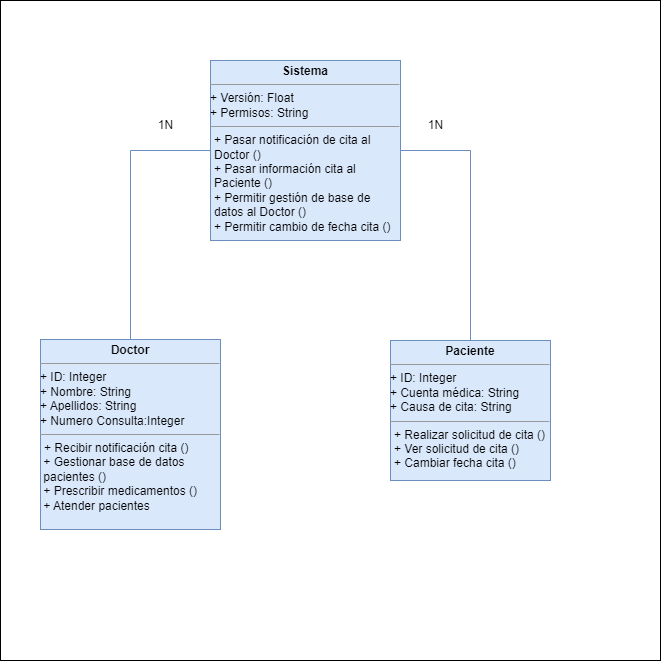

The diagram above was exported from draw.io. Its source (the exported page's mxGraphModel, read from the mxfile embedded in the PNG):
<mxGraphModel dx="1195" dy="628" grid="1" gridSize="10" guides="1" tooltips="1" connect="1" arrows="1" fold="1" page="1" pageScale="1" pageWidth="827" pageHeight="1169" background="#FFFFFF" math="0" shadow="0">
  <root>
    <mxCell id="0" />
    <mxCell id="1" parent="0" />
    <mxCell id="aroVYhqKY7OZYT_FTCp6-29" value="" style="whiteSpace=wrap;html=1;aspect=fixed;" parent="1" vertex="1">
      <mxGeometry x="50" y="50" width="660" height="660" as="geometry" />
    </mxCell>
    <mxCell id="aroVYhqKY7OZYT_FTCp6-15" value="&lt;p style=&quot;margin:0px;margin-top:4px;text-align:center;&quot;&gt;&lt;b&gt;Paciente&lt;/b&gt;&lt;/p&gt;&lt;hr size=&quot;1&quot;&gt;&lt;div&gt;&lt;div&gt;+ ID: Integer&lt;/div&gt;&lt;div&gt;+ Cuenta médica: String&lt;/div&gt;&lt;div&gt;+ Causa de cita: String&lt;br&gt;&lt;/div&gt;&lt;/div&gt;&lt;hr size=&quot;1&quot;&gt;&lt;p style=&quot;margin:0px;margin-left:4px;&quot;&gt;+ Realizar solicitud de cita ()&lt;/p&gt;&lt;p style=&quot;margin:0px;margin-left:4px;&quot;&gt;+ Ver solicitud de cita ()&lt;br&gt;&lt;/p&gt;&lt;p style=&quot;margin:0px;margin-left:4px;&quot;&gt;+ Cambiar fecha cita ()&lt;/p&gt;" style="verticalAlign=top;align=left;overflow=fill;html=1;whiteSpace=wrap;fillColor=#dae8fc;strokeColor=#6c8ebf;" parent="1" vertex="1">
      <mxGeometry x="440" y="390" width="160" height="140" as="geometry" />
    </mxCell>
    <mxCell id="aroVYhqKY7OZYT_FTCp6-16" value="&lt;p style=&quot;margin:0px;margin-top:4px;text-align:center;&quot;&gt;&lt;b&gt;Doctor&lt;/b&gt;&lt;/p&gt;&lt;hr size=&quot;1&quot;&gt;&lt;div&gt;&lt;div&gt;+ ID: Integer&lt;/div&gt;&lt;div&gt;+ Nombre: String&lt;/div&gt;&lt;/div&gt;&lt;div&gt;+ Apellidos: String&lt;/div&gt;&lt;div&gt;+ Numero Consulta:Integer&lt;/div&gt;&lt;hr size=&quot;1&quot;&gt;&lt;p style=&quot;margin:0px;margin-left:4px;&quot;&gt;+ Recibir notificación cita ()&lt;/p&gt;&lt;div&gt;&amp;nbsp;+ Gestionar base de datos&amp;nbsp; &amp;nbsp;pacientes ()&lt;/div&gt;&lt;div&gt;&amp;nbsp;+ Prescribir medicamentos ()&lt;/div&gt;&lt;div&gt;&amp;nbsp;+ Atender pacientes&lt;/div&gt;&lt;p style=&quot;margin:0px;margin-left:4px;&quot;&gt;&lt;br&gt;&lt;/p&gt;" style="verticalAlign=top;align=left;overflow=fill;html=1;whiteSpace=wrap;fillColor=#dae8fc;strokeColor=#6c8ebf;" parent="1" vertex="1">
      <mxGeometry x="90" y="389" width="180" height="190" as="geometry" />
    </mxCell>
    <mxCell id="aroVYhqKY7OZYT_FTCp6-18" style="edgeStyle=orthogonalEdgeStyle;rounded=0;orthogonalLoop=1;jettySize=auto;html=1;exitX=1;exitY=0.5;exitDx=0;exitDy=0;endArrow=none;endFill=0;fillColor=#dae8fc;strokeColor=#6c8ebf;" parent="1" source="aroVYhqKY7OZYT_FTCp6-17" target="aroVYhqKY7OZYT_FTCp6-15" edge="1">
      <mxGeometry relative="1" as="geometry" />
    </mxCell>
    <mxCell id="aroVYhqKY7OZYT_FTCp6-20" style="edgeStyle=orthogonalEdgeStyle;rounded=0;orthogonalLoop=1;jettySize=auto;html=1;exitX=0;exitY=0.5;exitDx=0;exitDy=0;entryX=0.5;entryY=0;entryDx=0;entryDy=0;endArrow=none;endFill=0;fillColor=#dae8fc;strokeColor=#6c8ebf;" parent="1" source="aroVYhqKY7OZYT_FTCp6-17" target="aroVYhqKY7OZYT_FTCp6-16" edge="1">
      <mxGeometry relative="1" as="geometry" />
    </mxCell>
    <mxCell id="aroVYhqKY7OZYT_FTCp6-17" value="&lt;p style=&quot;margin:0px;margin-top:4px;text-align:center;&quot;&gt;&lt;b&gt;Sistema&lt;/b&gt;&lt;br&gt;&lt;/p&gt;&lt;hr size=&quot;1&quot;&gt;&lt;div&gt;&lt;div&gt;+ Versión: Float&lt;/div&gt;&lt;div&gt;+ Permisos: String&lt;br&gt;&lt;/div&gt;&lt;/div&gt;&lt;hr size=&quot;1&quot;&gt;&lt;p style=&quot;margin:0px;margin-left:4px;&quot;&gt;+ Pasar notificación de cita al Doctor ()&lt;br&gt;&lt;/p&gt;&lt;p style=&quot;margin:0px;margin-left:4px;&quot;&gt;+ Pasar información cita al Paciente ()&lt;/p&gt;&lt;p style=&quot;margin:0px;margin-left:4px;&quot;&gt;+ Permitir gestión de base de datos al Doctor ()&lt;br&gt;&lt;/p&gt;&lt;p style=&quot;margin:0px;margin-left:4px;&quot;&gt;+ Permitir cambio de fecha cita ()&lt;/p&gt;" style="verticalAlign=top;align=left;overflow=fill;html=1;whiteSpace=wrap;fillColor=#dae8fc;strokeColor=#6c8ebf;" parent="1" vertex="1">
      <mxGeometry x="260" y="110" width="190" height="180" as="geometry" />
    </mxCell>
    <mxCell id="aroVYhqKY7OZYT_FTCp6-27" value="1N" style="text;html=1;align=center;verticalAlign=middle;resizable=0;points=[];autosize=1;strokeColor=none;fillColor=none;" parent="1" vertex="1">
      <mxGeometry x="195" y="160" width="40" height="30" as="geometry" />
    </mxCell>
    <mxCell id="aroVYhqKY7OZYT_FTCp6-28" value="1N" style="text;html=1;align=center;verticalAlign=middle;resizable=0;points=[];autosize=1;strokeColor=none;fillColor=none;" parent="1" vertex="1">
      <mxGeometry x="465" y="160" width="40" height="30" as="geometry" />
    </mxCell>
  </root>
</mxGraphModel>